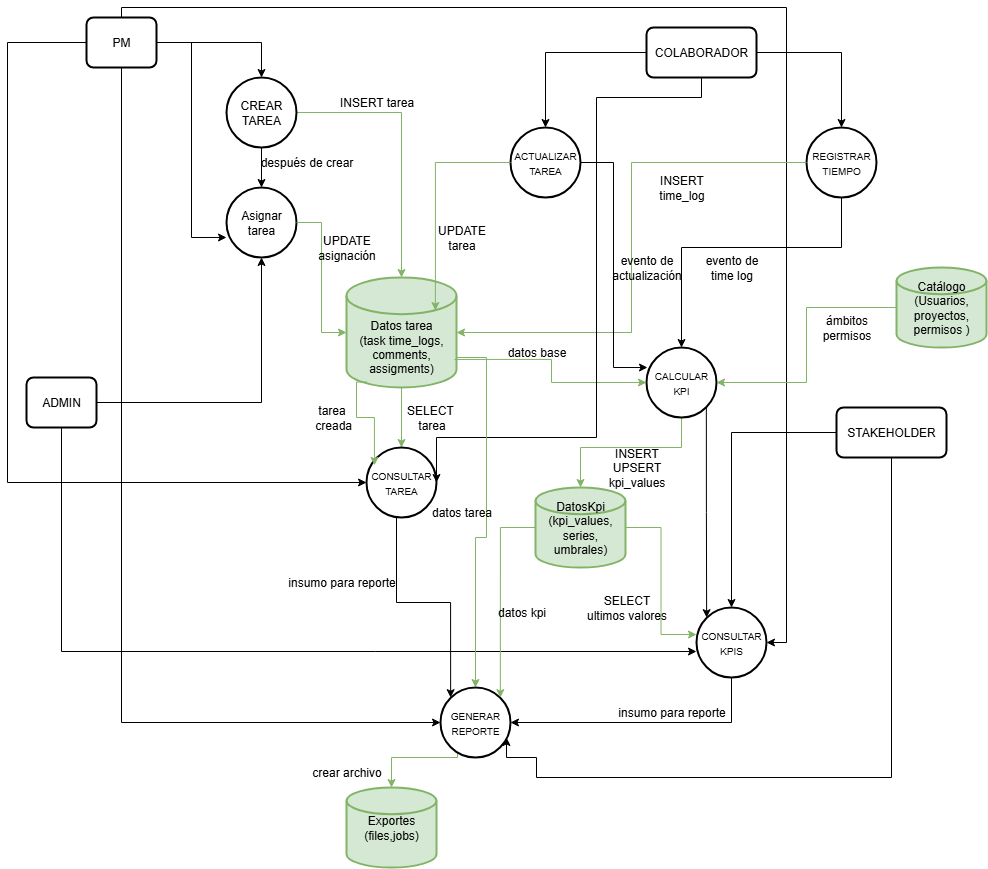

The diagram above was exported from draw.io. Its source (the exported page's mxGraphModel, read from the mxfile embedded in the PNG):
<mxGraphModel dx="2415" dy="828" grid="1" gridSize="10" guides="1" tooltips="1" connect="1" arrows="1" fold="1" page="1" pageScale="1" pageWidth="827" pageHeight="1169" math="0" shadow="0">
  <root>
    <mxCell id="0" />
    <mxCell id="1" parent="0" />
    <mxCell id="sVb7uOd2HptD_cxsca8b-28" style="edgeStyle=orthogonalEdgeStyle;rounded=0;orthogonalLoop=1;jettySize=auto;html=1;fillColor=#d5e8d4;strokeColor=#82b366;" edge="1" parent="1" source="sVb7uOd2HptD_cxsca8b-1" target="sVb7uOd2HptD_cxsca8b-26">
      <mxGeometry relative="1" as="geometry" />
    </mxCell>
    <mxCell id="sVb7uOd2HptD_cxsca8b-1" value="&lt;div&gt;&lt;font class=&quot;default_cursor_land&quot;&gt;&lt;br&gt;&lt;/font&gt;&lt;/div&gt;&lt;font class=&quot;default_cursor_land&quot;&gt;&lt;div&gt;&lt;font class=&quot;default_cursor_land&quot;&gt;&lt;br&gt;&lt;/font&gt;&lt;/div&gt;Datos tarea&lt;br&gt;(task time_logs, comments, assigments)&lt;/font&gt;" style="strokeWidth=2;html=1;shape=mxgraph.flowchart.database;whiteSpace=wrap;fillColor=#d5e8d4;strokeColor=#82b366;" vertex="1" parent="1">
      <mxGeometry x="180" y="320" width="110" height="110" as="geometry" />
    </mxCell>
    <mxCell id="sVb7uOd2HptD_cxsca8b-27" style="edgeStyle=orthogonalEdgeStyle;rounded=0;orthogonalLoop=1;jettySize=auto;html=1;entryX=0;entryY=0.5;entryDx=0;entryDy=0;entryPerimeter=0;" edge="1" parent="1" source="sVb7uOd2HptD_cxsca8b-2" target="sVb7uOd2HptD_cxsca8b-26">
      <mxGeometry relative="1" as="geometry">
        <mxPoint x="180" y="525" as="targetPoint" />
        <Array as="points">
          <mxPoint x="-159" y="85" />
          <mxPoint x="-159" y="525" />
        </Array>
      </mxGeometry>
    </mxCell>
    <mxCell id="sVb7uOd2HptD_cxsca8b-42" style="edgeStyle=orthogonalEdgeStyle;rounded=0;orthogonalLoop=1;jettySize=auto;html=1;" edge="1" parent="1" source="sVb7uOd2HptD_cxsca8b-2" target="sVb7uOd2HptD_cxsca8b-39">
      <mxGeometry relative="1" as="geometry">
        <mxPoint x="-120" y="680" as="targetPoint" />
        <Array as="points">
          <mxPoint x="-45" y="50" />
          <mxPoint x="620" y="50" />
          <mxPoint x="620" y="685" />
        </Array>
      </mxGeometry>
    </mxCell>
    <mxCell id="sVb7uOd2HptD_cxsca8b-2" value="PM" style="rounded=1;whiteSpace=wrap;html=1;absoluteArcSize=1;arcSize=14;strokeWidth=2;" vertex="1" parent="1">
      <mxGeometry x="-80" y="60" width="70" height="50" as="geometry" />
    </mxCell>
    <mxCell id="sVb7uOd2HptD_cxsca8b-24" style="edgeStyle=orthogonalEdgeStyle;rounded=0;orthogonalLoop=1;jettySize=auto;html=1;" edge="1" parent="1" source="sVb7uOd2HptD_cxsca8b-5" target="sVb7uOd2HptD_cxsca8b-14">
      <mxGeometry relative="1" as="geometry" />
    </mxCell>
    <mxCell id="sVb7uOd2HptD_cxsca8b-5" value="COLABORADOR" style="rounded=1;whiteSpace=wrap;html=1;absoluteArcSize=1;arcSize=14;strokeWidth=2;" vertex="1" parent="1">
      <mxGeometry x="480" y="70" width="110" height="50" as="geometry" />
    </mxCell>
    <mxCell id="sVb7uOd2HptD_cxsca8b-6" value="ADMIN" style="rounded=1;whiteSpace=wrap;html=1;absoluteArcSize=1;arcSize=14;strokeWidth=2;" vertex="1" parent="1">
      <mxGeometry x="-140" y="420" width="70" height="50" as="geometry" />
    </mxCell>
    <mxCell id="sVb7uOd2HptD_cxsca8b-10" value="Catálogo (Usuarios, proyectos, permisos )" style="strokeWidth=2;html=1;shape=mxgraph.flowchart.database;whiteSpace=wrap;fillColor=#d5e8d4;strokeColor=#82b366;" vertex="1" parent="1">
      <mxGeometry x="730" y="310" width="90" height="80" as="geometry" />
    </mxCell>
    <mxCell id="sVb7uOd2HptD_cxsca8b-21" style="edgeStyle=orthogonalEdgeStyle;rounded=0;orthogonalLoop=1;jettySize=auto;html=1;fillColor=#d5e8d4;strokeColor=#82b366;" edge="1" parent="1" source="sVb7uOd2HptD_cxsca8b-11" target="sVb7uOd2HptD_cxsca8b-1">
      <mxGeometry relative="1" as="geometry" />
    </mxCell>
    <mxCell id="sVb7uOd2HptD_cxsca8b-11" value="CREAR TAREA" style="strokeWidth=2;html=1;shape=mxgraph.flowchart.start_1;whiteSpace=wrap;" vertex="1" parent="1">
      <mxGeometry x="60" y="120" width="70" height="70" as="geometry" />
    </mxCell>
    <mxCell id="sVb7uOd2HptD_cxsca8b-13" value="Asignar tarea" style="strokeWidth=2;html=1;shape=mxgraph.flowchart.start_1;whiteSpace=wrap;" vertex="1" parent="1">
      <mxGeometry x="60" y="230" width="70" height="70" as="geometry" />
    </mxCell>
    <mxCell id="sVb7uOd2HptD_cxsca8b-14" value="&lt;font style=&quot;font-size: 10px;&quot;&gt;ACTUALIZAR TAREA&lt;/font&gt;" style="strokeWidth=2;html=1;shape=mxgraph.flowchart.start_1;whiteSpace=wrap;" vertex="1" parent="1">
      <mxGeometry x="344" y="170" width="70" height="70" as="geometry" />
    </mxCell>
    <mxCell id="sVb7uOd2HptD_cxsca8b-32" style="edgeStyle=orthogonalEdgeStyle;rounded=0;orthogonalLoop=1;jettySize=auto;html=1;" edge="1" parent="1" source="sVb7uOd2HptD_cxsca8b-15" target="sVb7uOd2HptD_cxsca8b-30">
      <mxGeometry relative="1" as="geometry">
        <Array as="points">
          <mxPoint x="675" y="290" />
          <mxPoint x="515" y="290" />
        </Array>
      </mxGeometry>
    </mxCell>
    <mxCell id="sVb7uOd2HptD_cxsca8b-15" value="&lt;span class=&quot;default_cursor_land&quot; style=&quot;font-size: 10px;&quot;&gt;REGISTRAR TIEMPO&lt;/span&gt;" style="strokeWidth=2;html=1;shape=mxgraph.flowchart.start_1;whiteSpace=wrap;" vertex="1" parent="1">
      <mxGeometry x="640" y="170" width="70" height="70" as="geometry" />
    </mxCell>
    <mxCell id="sVb7uOd2HptD_cxsca8b-18" style="edgeStyle=orthogonalEdgeStyle;rounded=0;orthogonalLoop=1;jettySize=auto;html=1;entryX=0.5;entryY=0;entryDx=0;entryDy=0;entryPerimeter=0;" edge="1" parent="1" source="sVb7uOd2HptD_cxsca8b-2" target="sVb7uOd2HptD_cxsca8b-11">
      <mxGeometry relative="1" as="geometry" />
    </mxCell>
    <mxCell id="sVb7uOd2HptD_cxsca8b-19" style="edgeStyle=orthogonalEdgeStyle;rounded=0;orthogonalLoop=1;jettySize=auto;html=1;entryX=0;entryY=0.714;entryDx=0;entryDy=0;entryPerimeter=0;" edge="1" parent="1" source="sVb7uOd2HptD_cxsca8b-2" target="sVb7uOd2HptD_cxsca8b-13">
      <mxGeometry relative="1" as="geometry" />
    </mxCell>
    <mxCell id="sVb7uOd2HptD_cxsca8b-20" style="edgeStyle=orthogonalEdgeStyle;rounded=0;orthogonalLoop=1;jettySize=auto;html=1;entryX=0.5;entryY=1;entryDx=0;entryDy=0;entryPerimeter=0;" edge="1" parent="1" source="sVb7uOd2HptD_cxsca8b-6" target="sVb7uOd2HptD_cxsca8b-13">
      <mxGeometry relative="1" as="geometry" />
    </mxCell>
    <mxCell id="sVb7uOd2HptD_cxsca8b-22" style="edgeStyle=orthogonalEdgeStyle;rounded=0;orthogonalLoop=1;jettySize=auto;html=1;entryX=0;entryY=0.5;entryDx=0;entryDy=0;entryPerimeter=0;fillColor=#d5e8d4;strokeColor=#82b366;" edge="1" parent="1" source="sVb7uOd2HptD_cxsca8b-13" target="sVb7uOd2HptD_cxsca8b-1">
      <mxGeometry relative="1" as="geometry" />
    </mxCell>
    <mxCell id="sVb7uOd2HptD_cxsca8b-23" style="edgeStyle=orthogonalEdgeStyle;rounded=0;orthogonalLoop=1;jettySize=auto;html=1;entryX=0.808;entryY=0.3;entryDx=0;entryDy=0;entryPerimeter=0;fillColor=#d5e8d4;strokeColor=#82b366;" edge="1" parent="1" source="sVb7uOd2HptD_cxsca8b-14" target="sVb7uOd2HptD_cxsca8b-1">
      <mxGeometry relative="1" as="geometry" />
    </mxCell>
    <mxCell id="sVb7uOd2HptD_cxsca8b-25" style="edgeStyle=orthogonalEdgeStyle;rounded=0;orthogonalLoop=1;jettySize=auto;html=1;entryX=0.5;entryY=0;entryDx=0;entryDy=0;entryPerimeter=0;" edge="1" parent="1" source="sVb7uOd2HptD_cxsca8b-5" target="sVb7uOd2HptD_cxsca8b-15">
      <mxGeometry relative="1" as="geometry" />
    </mxCell>
    <mxCell id="sVb7uOd2HptD_cxsca8b-26" value="&lt;span style=&quot;font-size: 10px;&quot;&gt;CONSULTAR TAREA&lt;/span&gt;" style="strokeWidth=2;html=1;shape=mxgraph.flowchart.start_1;whiteSpace=wrap;" vertex="1" parent="1">
      <mxGeometry x="200" y="490" width="70" height="70" as="geometry" />
    </mxCell>
    <mxCell id="sVb7uOd2HptD_cxsca8b-29" style="edgeStyle=orthogonalEdgeStyle;rounded=0;orthogonalLoop=1;jettySize=auto;html=1;entryX=1;entryY=0.5;entryDx=0;entryDy=0;entryPerimeter=0;fillColor=#d5e8d4;strokeColor=#82b366;" edge="1" parent="1" source="sVb7uOd2HptD_cxsca8b-15" target="sVb7uOd2HptD_cxsca8b-1">
      <mxGeometry relative="1" as="geometry" />
    </mxCell>
    <mxCell id="sVb7uOd2HptD_cxsca8b-38" style="edgeStyle=orthogonalEdgeStyle;rounded=0;orthogonalLoop=1;jettySize=auto;html=1;fillColor=#d5e8d4;strokeColor=#82b366;" edge="1" parent="1" source="sVb7uOd2HptD_cxsca8b-30" target="sVb7uOd2HptD_cxsca8b-36">
      <mxGeometry relative="1" as="geometry">
        <Array as="points">
          <mxPoint x="515" y="490" />
          <mxPoint x="414" y="490" />
        </Array>
      </mxGeometry>
    </mxCell>
    <mxCell id="sVb7uOd2HptD_cxsca8b-30" value="&lt;span style=&quot;font-size: 10px;&quot;&gt;CALCULAR KPI&lt;/span&gt;" style="strokeWidth=2;html=1;shape=mxgraph.flowchart.start_1;whiteSpace=wrap;" vertex="1" parent="1">
      <mxGeometry x="480" y="390" width="70" height="70" as="geometry" />
    </mxCell>
    <mxCell id="sVb7uOd2HptD_cxsca8b-31" style="edgeStyle=orthogonalEdgeStyle;rounded=0;orthogonalLoop=1;jettySize=auto;html=1;entryX=0;entryY=0.5;entryDx=0;entryDy=0;entryPerimeter=0;exitX=0.982;exitY=0.745;exitDx=0;exitDy=0;exitPerimeter=0;fillColor=#d5e8d4;strokeColor=#82b366;" edge="1" parent="1" source="sVb7uOd2HptD_cxsca8b-1" target="sVb7uOd2HptD_cxsca8b-30">
      <mxGeometry relative="1" as="geometry" />
    </mxCell>
    <mxCell id="sVb7uOd2HptD_cxsca8b-33" style="edgeStyle=orthogonalEdgeStyle;rounded=0;orthogonalLoop=1;jettySize=auto;html=1;entryX=0.014;entryY=0.286;entryDx=0;entryDy=0;entryPerimeter=0;" edge="1" parent="1" source="sVb7uOd2HptD_cxsca8b-14" target="sVb7uOd2HptD_cxsca8b-30">
      <mxGeometry relative="1" as="geometry" />
    </mxCell>
    <mxCell id="sVb7uOd2HptD_cxsca8b-34" style="edgeStyle=orthogonalEdgeStyle;rounded=0;orthogonalLoop=1;jettySize=auto;html=1;entryX=1;entryY=0.5;entryDx=0;entryDy=0;entryPerimeter=0;fillColor=#d5e8d4;strokeColor=#82b366;" edge="1" parent="1" source="sVb7uOd2HptD_cxsca8b-10" target="sVb7uOd2HptD_cxsca8b-30">
      <mxGeometry relative="1" as="geometry" />
    </mxCell>
    <mxCell id="sVb7uOd2HptD_cxsca8b-35" style="edgeStyle=orthogonalEdgeStyle;rounded=0;orthogonalLoop=1;jettySize=auto;html=1;entryX=1;entryY=0.5;entryDx=0;entryDy=0;entryPerimeter=0;" edge="1" parent="1" source="sVb7uOd2HptD_cxsca8b-5" target="sVb7uOd2HptD_cxsca8b-26">
      <mxGeometry relative="1" as="geometry">
        <Array as="points">
          <mxPoint x="535" y="140" />
          <mxPoint x="430" y="140" />
          <mxPoint x="430" y="480" />
          <mxPoint x="270" y="480" />
        </Array>
      </mxGeometry>
    </mxCell>
    <mxCell id="sVb7uOd2HptD_cxsca8b-36" value="DatosKpi&lt;br&gt;(kpi_values, series, umbrales)" style="strokeWidth=2;html=1;shape=mxgraph.flowchart.database;whiteSpace=wrap;fillColor=#d5e8d4;strokeColor=#82b366;" vertex="1" parent="1">
      <mxGeometry x="369" y="530" width="90" height="80" as="geometry" />
    </mxCell>
    <mxCell id="sVb7uOd2HptD_cxsca8b-44" style="edgeStyle=orthogonalEdgeStyle;rounded=0;orthogonalLoop=1;jettySize=auto;html=1;" edge="1" parent="1" source="sVb7uOd2HptD_cxsca8b-37" target="sVb7uOd2HptD_cxsca8b-39">
      <mxGeometry relative="1" as="geometry" />
    </mxCell>
    <mxCell id="sVb7uOd2HptD_cxsca8b-37" value="STAKEHOLDER" style="rounded=1;whiteSpace=wrap;html=1;absoluteArcSize=1;arcSize=14;strokeWidth=2;" vertex="1" parent="1">
      <mxGeometry x="670" y="450" width="110" height="50" as="geometry" />
    </mxCell>
    <mxCell id="sVb7uOd2HptD_cxsca8b-39" value="&lt;span style=&quot;font-size: 10px;&quot;&gt;CONSULTAR KPIS&lt;/span&gt;" style="strokeWidth=2;html=1;shape=mxgraph.flowchart.start_1;whiteSpace=wrap;" vertex="1" parent="1">
      <mxGeometry x="530" y="650" width="70" height="70" as="geometry" />
    </mxCell>
    <mxCell id="sVb7uOd2HptD_cxsca8b-40" style="edgeStyle=orthogonalEdgeStyle;rounded=0;orthogonalLoop=1;jettySize=auto;html=1;entryX=0.145;entryY=0.145;entryDx=0;entryDy=0;entryPerimeter=0;exitX=0.855;exitY=0.855;exitDx=0;exitDy=0;exitPerimeter=0;" edge="1" parent="1" source="sVb7uOd2HptD_cxsca8b-30" target="sVb7uOd2HptD_cxsca8b-39">
      <mxGeometry relative="1" as="geometry" />
    </mxCell>
    <mxCell id="sVb7uOd2HptD_cxsca8b-41" style="edgeStyle=orthogonalEdgeStyle;rounded=0;orthogonalLoop=1;jettySize=auto;html=1;entryX=0;entryY=0.629;entryDx=0;entryDy=0;entryPerimeter=0;" edge="1" parent="1" source="sVb7uOd2HptD_cxsca8b-6" target="sVb7uOd2HptD_cxsca8b-39">
      <mxGeometry relative="1" as="geometry">
        <Array as="points">
          <mxPoint x="-105" y="694" />
        </Array>
      </mxGeometry>
    </mxCell>
    <mxCell id="sVb7uOd2HptD_cxsca8b-43" style="edgeStyle=orthogonalEdgeStyle;rounded=0;orthogonalLoop=1;jettySize=auto;html=1;entryX=0;entryY=0.386;entryDx=0;entryDy=0;entryPerimeter=0;fillColor=#d5e8d4;strokeColor=#82b366;" edge="1" parent="1" source="sVb7uOd2HptD_cxsca8b-36" target="sVb7uOd2HptD_cxsca8b-39">
      <mxGeometry relative="1" as="geometry" />
    </mxCell>
    <mxCell id="sVb7uOd2HptD_cxsca8b-47" style="edgeStyle=orthogonalEdgeStyle;rounded=0;orthogonalLoop=1;jettySize=auto;html=1;fillColor=#d5e8d4;strokeColor=#82b366;exitX=0.243;exitY=0.943;exitDx=0;exitDy=0;exitPerimeter=0;" edge="1" parent="1" source="sVb7uOd2HptD_cxsca8b-45" target="sVb7uOd2HptD_cxsca8b-46">
      <mxGeometry relative="1" as="geometry">
        <mxPoint x="200" y="765" as="targetPoint" />
        <Array as="points">
          <mxPoint x="291" y="800" />
          <mxPoint x="225" y="800" />
        </Array>
      </mxGeometry>
    </mxCell>
    <mxCell id="sVb7uOd2HptD_cxsca8b-45" value="&lt;span class=&quot;default_cursor_land&quot; style=&quot;font-size: 10px;&quot;&gt;GENERAR REPORTE&lt;/span&gt;" style="strokeWidth=2;html=1;shape=mxgraph.flowchart.start_1;whiteSpace=wrap;" vertex="1" parent="1">
      <mxGeometry x="274" y="730" width="70" height="70" as="geometry" />
    </mxCell>
    <mxCell id="sVb7uOd2HptD_cxsca8b-46" value="Exportes&lt;div&gt;(files,jobs)&lt;/div&gt;" style="strokeWidth=2;html=1;shape=mxgraph.flowchart.database;whiteSpace=wrap;fillColor=#d5e8d4;strokeColor=#82b366;" vertex="1" parent="1">
      <mxGeometry x="180" y="830" width="90" height="80" as="geometry" />
    </mxCell>
    <mxCell id="sVb7uOd2HptD_cxsca8b-48" style="edgeStyle=orthogonalEdgeStyle;rounded=0;orthogonalLoop=1;jettySize=auto;html=1;entryX=1;entryY=0.5;entryDx=0;entryDy=0;entryPerimeter=0;exitX=0.5;exitY=1;exitDx=0;exitDy=0;exitPerimeter=0;" edge="1" parent="1" source="sVb7uOd2HptD_cxsca8b-39" target="sVb7uOd2HptD_cxsca8b-45">
      <mxGeometry relative="1" as="geometry" />
    </mxCell>
    <mxCell id="sVb7uOd2HptD_cxsca8b-50" style="edgeStyle=orthogonalEdgeStyle;rounded=0;orthogonalLoop=1;jettySize=auto;html=1;entryX=0.855;entryY=0.145;entryDx=0;entryDy=0;entryPerimeter=0;fillColor=#d5e8d4;strokeColor=#82b366;" edge="1" parent="1" source="sVb7uOd2HptD_cxsca8b-36" target="sVb7uOd2HptD_cxsca8b-45">
      <mxGeometry relative="1" as="geometry" />
    </mxCell>
    <mxCell id="sVb7uOd2HptD_cxsca8b-54" style="edgeStyle=orthogonalEdgeStyle;rounded=0;orthogonalLoop=1;jettySize=auto;html=1;entryX=0.145;entryY=0.145;entryDx=0;entryDy=0;entryPerimeter=0;" edge="1" parent="1" source="sVb7uOd2HptD_cxsca8b-26" target="sVb7uOd2HptD_cxsca8b-45">
      <mxGeometry relative="1" as="geometry">
        <Array as="points">
          <mxPoint x="230" y="645" />
          <mxPoint x="284" y="645" />
        </Array>
      </mxGeometry>
    </mxCell>
    <mxCell id="sVb7uOd2HptD_cxsca8b-55" style="edgeStyle=orthogonalEdgeStyle;rounded=0;orthogonalLoop=1;jettySize=auto;html=1;entryX=0.943;entryY=0.714;entryDx=0;entryDy=0;entryPerimeter=0;" edge="1" parent="1" source="sVb7uOd2HptD_cxsca8b-37" target="sVb7uOd2HptD_cxsca8b-45">
      <mxGeometry relative="1" as="geometry">
        <Array as="points">
          <mxPoint x="725" y="820" />
          <mxPoint x="370" y="820" />
          <mxPoint x="370" y="800" />
          <mxPoint x="340" y="800" />
        </Array>
      </mxGeometry>
    </mxCell>
    <mxCell id="sVb7uOd2HptD_cxsca8b-56" style="edgeStyle=orthogonalEdgeStyle;rounded=0;orthogonalLoop=1;jettySize=auto;html=1;entryX=0.5;entryY=0;entryDx=0;entryDy=0;entryPerimeter=0;fillColor=#d5e8d4;strokeColor=#82b366;" edge="1" parent="1" source="sVb7uOd2HptD_cxsca8b-1" target="sVb7uOd2HptD_cxsca8b-45">
      <mxGeometry relative="1" as="geometry">
        <Array as="points">
          <mxPoint x="320" y="400" />
          <mxPoint x="320" y="580" />
          <mxPoint x="309" y="580" />
        </Array>
      </mxGeometry>
    </mxCell>
    <mxCell id="sVb7uOd2HptD_cxsca8b-57" style="edgeStyle=orthogonalEdgeStyle;rounded=0;orthogonalLoop=1;jettySize=auto;html=1;entryX=0;entryY=0.5;entryDx=0;entryDy=0;entryPerimeter=0;" edge="1" parent="1" source="sVb7uOd2HptD_cxsca8b-2" target="sVb7uOd2HptD_cxsca8b-45">
      <mxGeometry relative="1" as="geometry">
        <Array as="points">
          <mxPoint x="-45" y="765" />
        </Array>
      </mxGeometry>
    </mxCell>
    <mxCell id="sVb7uOd2HptD_cxsca8b-58" value="después de crear" style="text;html=1;align=center;verticalAlign=middle;resizable=0;points=[];autosize=1;strokeColor=none;fillColor=none;" vertex="1" parent="1">
      <mxGeometry x="80" y="190" width="120" height="30" as="geometry" />
    </mxCell>
    <mxCell id="sVb7uOd2HptD_cxsca8b-60" style="edgeStyle=orthogonalEdgeStyle;rounded=0;orthogonalLoop=1;jettySize=auto;html=1;entryX=0.5;entryY=0;entryDx=0;entryDy=0;entryPerimeter=0;" edge="1" parent="1" source="sVb7uOd2HptD_cxsca8b-11" target="sVb7uOd2HptD_cxsca8b-13">
      <mxGeometry relative="1" as="geometry" />
    </mxCell>
    <mxCell id="sVb7uOd2HptD_cxsca8b-61" value="INSERT tarea" style="text;html=1;align=center;verticalAlign=middle;resizable=0;points=[];autosize=1;strokeColor=none;fillColor=none;" vertex="1" parent="1">
      <mxGeometry x="160" y="130" width="100" height="30" as="geometry" />
    </mxCell>
    <mxCell id="sVb7uOd2HptD_cxsca8b-62" value="UPDATE&lt;br&gt;asignación" style="text;html=1;align=center;verticalAlign=middle;resizable=0;points=[];autosize=1;strokeColor=none;fillColor=none;" vertex="1" parent="1">
      <mxGeometry x="140" y="270" width="80" height="40" as="geometry" />
    </mxCell>
    <mxCell id="sVb7uOd2HptD_cxsca8b-63" value="UPDATE&lt;br&gt;tarea" style="text;html=1;align=center;verticalAlign=middle;resizable=0;points=[];autosize=1;strokeColor=none;fillColor=none;" vertex="1" parent="1">
      <mxGeometry x="260" y="260" width="70" height="40" as="geometry" />
    </mxCell>
    <mxCell id="sVb7uOd2HptD_cxsca8b-64" value="SELECT&amp;nbsp;&lt;br&gt;tarea" style="text;html=1;align=center;verticalAlign=middle;resizable=0;points=[];autosize=1;strokeColor=none;fillColor=none;" vertex="1" parent="1">
      <mxGeometry x="230" y="440" width="70" height="40" as="geometry" />
    </mxCell>
    <mxCell id="sVb7uOd2HptD_cxsca8b-65" style="edgeStyle=orthogonalEdgeStyle;rounded=0;orthogonalLoop=1;jettySize=auto;html=1;entryX=0.113;entryY=0.255;entryDx=0;entryDy=0;entryPerimeter=0;exitX=0.188;exitY=0.95;exitDx=0;exitDy=0;exitPerimeter=0;fillColor=#d5e8d4;strokeColor=#82b366;" edge="1" parent="1" source="sVb7uOd2HptD_cxsca8b-1" target="sVb7uOd2HptD_cxsca8b-26">
      <mxGeometry relative="1" as="geometry">
        <Array as="points">
          <mxPoint x="190" y="425" />
          <mxPoint x="190" y="460" />
          <mxPoint x="208" y="460" />
        </Array>
      </mxGeometry>
    </mxCell>
    <mxCell id="sVb7uOd2HptD_cxsca8b-66" value="tarea&lt;div&gt;&amp;nbsp;creada&lt;/div&gt;" style="text;html=1;align=center;verticalAlign=middle;resizable=0;points=[];autosize=1;strokeColor=none;fillColor=none;" vertex="1" parent="1">
      <mxGeometry x="135" y="440" width="60" height="40" as="geometry" />
    </mxCell>
    <mxCell id="sVb7uOd2HptD_cxsca8b-67" value="INSERT&lt;br&gt;time_log" style="text;html=1;align=center;verticalAlign=middle;resizable=0;points=[];autosize=1;strokeColor=none;fillColor=none;" vertex="1" parent="1">
      <mxGeometry x="480" y="210" width="70" height="40" as="geometry" />
    </mxCell>
    <mxCell id="sVb7uOd2HptD_cxsca8b-68" value="evento de&lt;br&gt;time log" style="text;html=1;align=center;verticalAlign=middle;resizable=0;points=[];autosize=1;strokeColor=none;fillColor=none;" vertex="1" parent="1">
      <mxGeometry x="525" y="290" width="80" height="40" as="geometry" />
    </mxCell>
    <mxCell id="sVb7uOd2HptD_cxsca8b-69" value="ámbitos&lt;br&gt;permisos" style="text;html=1;align=center;verticalAlign=middle;resizable=0;points=[];autosize=1;strokeColor=none;fillColor=none;" vertex="1" parent="1">
      <mxGeometry x="645" y="350" width="70" height="40" as="geometry" />
    </mxCell>
    <mxCell id="sVb7uOd2HptD_cxsca8b-70" value="evento de&lt;br&gt;actualización" style="text;html=1;align=center;verticalAlign=middle;resizable=0;points=[];autosize=1;strokeColor=none;fillColor=none;" vertex="1" parent="1">
      <mxGeometry x="435" y="290" width="90" height="40" as="geometry" />
    </mxCell>
    <mxCell id="sVb7uOd2HptD_cxsca8b-71" value="datos base" style="text;html=1;align=center;verticalAlign=middle;resizable=0;points=[];autosize=1;strokeColor=none;fillColor=none;" vertex="1" parent="1">
      <mxGeometry x="330" y="380" width="80" height="30" as="geometry" />
    </mxCell>
    <mxCell id="sVb7uOd2HptD_cxsca8b-74" value="INSERT&lt;br&gt;UPSERT&lt;br&gt;kpi_values" style="text;html=1;align=center;verticalAlign=middle;resizable=0;points=[];autosize=1;strokeColor=none;fillColor=none;" vertex="1" parent="1">
      <mxGeometry x="430" y="480" width="80" height="60" as="geometry" />
    </mxCell>
    <mxCell id="sVb7uOd2HptD_cxsca8b-75" value="datos kpi" style="text;html=1;align=center;verticalAlign=middle;resizable=0;points=[];autosize=1;strokeColor=none;fillColor=none;" vertex="1" parent="1">
      <mxGeometry x="320" y="640" width="70" height="30" as="geometry" />
    </mxCell>
    <mxCell id="sVb7uOd2HptD_cxsca8b-76" value="datos tarea" style="text;html=1;align=center;verticalAlign=middle;resizable=0;points=[];autosize=1;strokeColor=none;fillColor=none;" vertex="1" parent="1">
      <mxGeometry x="255" y="540" width="80" height="30" as="geometry" />
    </mxCell>
    <mxCell id="sVb7uOd2HptD_cxsca8b-77" value="insumo para reporte" style="text;html=1;align=center;verticalAlign=middle;resizable=0;points=[];autosize=1;strokeColor=none;fillColor=none;" vertex="1" parent="1">
      <mxGeometry x="440" y="740" width="130" height="30" as="geometry" />
    </mxCell>
    <mxCell id="sVb7uOd2HptD_cxsca8b-78" value="SELECT&lt;br&gt;ultimos valores" style="text;html=1;align=center;verticalAlign=middle;resizable=0;points=[];autosize=1;strokeColor=none;fillColor=none;" vertex="1" parent="1">
      <mxGeometry x="410" y="630" width="100" height="40" as="geometry" />
    </mxCell>
    <mxCell id="sVb7uOd2HptD_cxsca8b-79" value="insumo para reporte" style="text;html=1;align=center;verticalAlign=middle;resizable=0;points=[];autosize=1;strokeColor=none;fillColor=none;" vertex="1" parent="1">
      <mxGeometry x="110" y="610" width="130" height="30" as="geometry" />
    </mxCell>
    <mxCell id="sVb7uOd2HptD_cxsca8b-80" value="crear archivo" style="text;html=1;align=center;verticalAlign=middle;resizable=0;points=[];autosize=1;strokeColor=none;fillColor=none;" vertex="1" parent="1">
      <mxGeometry x="135" y="800" width="90" height="30" as="geometry" />
    </mxCell>
  </root>
</mxGraphModel>